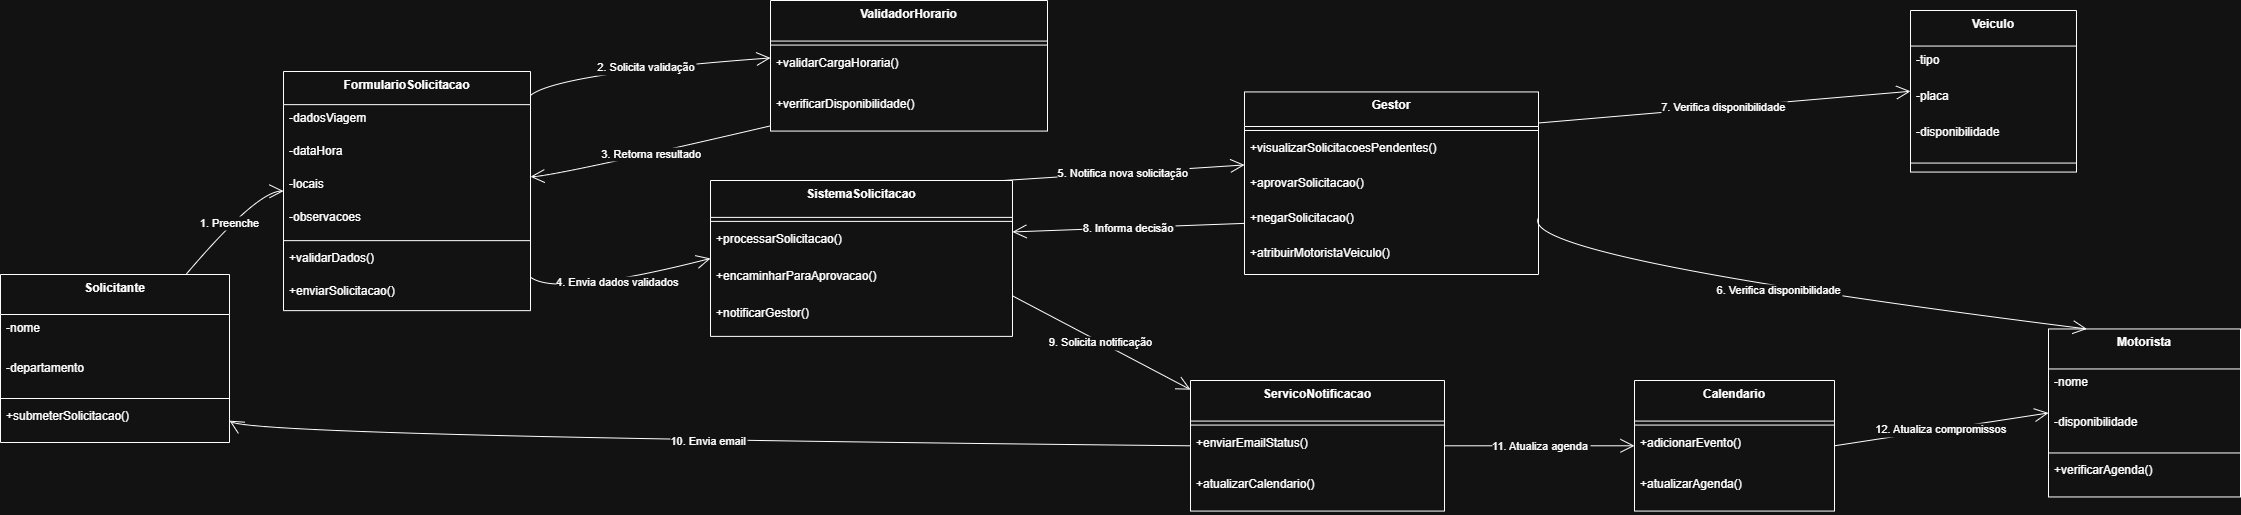

The diagram above was exported from draw.io. Its source (the exported page's mxGraphModel, read from the mxfile embedded in the PNG):
<mxGraphModel dx="2084" dy="1176" grid="1" gridSize="10" guides="1" tooltips="1" connect="1" arrows="1" fold="1" page="1" pageScale="1" pageWidth="827" pageHeight="1169" math="0" shadow="0">
  <root>
    <mxCell id="0" />
    <mxCell id="1" parent="0" />
    <mxCell id="f41anOxhTdi2pnCnQ5Af-1" value="Solicitante" style="swimlane;fontStyle=1;align=center;verticalAlign=top;childLayout=stackLayout;horizontal=1;startSize=40;horizontalStack=0;resizeParent=1;resizeParentMax=0;resizeLast=0;collapsible=0;marginBottom=0;" vertex="1" parent="1">
      <mxGeometry x="10" y="484" width="229" height="168" as="geometry" />
    </mxCell>
    <mxCell id="f41anOxhTdi2pnCnQ5Af-2" value="-nome" style="text;strokeColor=none;fillColor=none;align=left;verticalAlign=top;spacingLeft=4;spacingRight=4;overflow=hidden;rotatable=0;points=[[0,0.5],[1,0.5]];portConstraint=eastwest;" vertex="1" parent="f41anOxhTdi2pnCnQ5Af-1">
      <mxGeometry y="40" width="229" height="40" as="geometry" />
    </mxCell>
    <mxCell id="f41anOxhTdi2pnCnQ5Af-3" value="-departamento" style="text;strokeColor=none;fillColor=none;align=left;verticalAlign=top;spacingLeft=4;spacingRight=4;overflow=hidden;rotatable=0;points=[[0,0.5],[1,0.5]];portConstraint=eastwest;" vertex="1" parent="f41anOxhTdi2pnCnQ5Af-1">
      <mxGeometry y="80" width="229" height="40" as="geometry" />
    </mxCell>
    <mxCell id="f41anOxhTdi2pnCnQ5Af-4" style="line;strokeWidth=1;fillColor=none;align=left;verticalAlign=middle;spacingTop=-1;spacingLeft=3;spacingRight=3;rotatable=0;labelPosition=right;points=[];portConstraint=eastwest;strokeColor=inherit;" vertex="1" parent="f41anOxhTdi2pnCnQ5Af-1">
      <mxGeometry y="120" width="229" height="8" as="geometry" />
    </mxCell>
    <mxCell id="f41anOxhTdi2pnCnQ5Af-5" value="+submeterSolicitacao()" style="text;strokeColor=none;fillColor=none;align=left;verticalAlign=top;spacingLeft=4;spacingRight=4;overflow=hidden;rotatable=0;points=[[0,0.5],[1,0.5]];portConstraint=eastwest;" vertex="1" parent="f41anOxhTdi2pnCnQ5Af-1">
      <mxGeometry y="128" width="229" height="40" as="geometry" />
    </mxCell>
    <mxCell id="f41anOxhTdi2pnCnQ5Af-6" value="FormularioSolicitacao" style="swimlane;fontStyle=1;align=center;verticalAlign=top;childLayout=stackLayout;horizontal=1;startSize=33.142857142857146;horizontalStack=0;resizeParent=1;resizeParentMax=0;resizeLast=0;collapsible=0;marginBottom=0;" vertex="1" parent="1">
      <mxGeometry x="293" y="281" width="247" height="239.14285714285714" as="geometry" />
    </mxCell>
    <mxCell id="f41anOxhTdi2pnCnQ5Af-7" value="-dadosViagem" style="text;strokeColor=none;fillColor=none;align=left;verticalAlign=top;spacingLeft=4;spacingRight=4;overflow=hidden;rotatable=0;points=[[0,0.5],[1,0.5]];portConstraint=eastwest;" vertex="1" parent="f41anOxhTdi2pnCnQ5Af-6">
      <mxGeometry y="33.142857142857146" width="247" height="33" as="geometry" />
    </mxCell>
    <mxCell id="f41anOxhTdi2pnCnQ5Af-8" value="-dataHora" style="text;strokeColor=none;fillColor=none;align=left;verticalAlign=top;spacingLeft=4;spacingRight=4;overflow=hidden;rotatable=0;points=[[0,0.5],[1,0.5]];portConstraint=eastwest;" vertex="1" parent="f41anOxhTdi2pnCnQ5Af-6">
      <mxGeometry y="66.14285714285714" width="247" height="33" as="geometry" />
    </mxCell>
    <mxCell id="f41anOxhTdi2pnCnQ5Af-9" value="-locais" style="text;strokeColor=none;fillColor=none;align=left;verticalAlign=top;spacingLeft=4;spacingRight=4;overflow=hidden;rotatable=0;points=[[0,0.5],[1,0.5]];portConstraint=eastwest;" vertex="1" parent="f41anOxhTdi2pnCnQ5Af-6">
      <mxGeometry y="99.14285714285714" width="247" height="33" as="geometry" />
    </mxCell>
    <mxCell id="f41anOxhTdi2pnCnQ5Af-10" value="-observacoes" style="text;strokeColor=none;fillColor=none;align=left;verticalAlign=top;spacingLeft=4;spacingRight=4;overflow=hidden;rotatable=0;points=[[0,0.5],[1,0.5]];portConstraint=eastwest;" vertex="1" parent="f41anOxhTdi2pnCnQ5Af-6">
      <mxGeometry y="132.14285714285714" width="247" height="33" as="geometry" />
    </mxCell>
    <mxCell id="f41anOxhTdi2pnCnQ5Af-11" style="line;strokeWidth=1;fillColor=none;align=left;verticalAlign=middle;spacingTop=-1;spacingLeft=3;spacingRight=3;rotatable=0;labelPosition=right;points=[];portConstraint=eastwest;strokeColor=inherit;" vertex="1" parent="f41anOxhTdi2pnCnQ5Af-6">
      <mxGeometry y="165.14285714285714" width="247" height="8" as="geometry" />
    </mxCell>
    <mxCell id="f41anOxhTdi2pnCnQ5Af-12" value="+validarDados()" style="text;strokeColor=none;fillColor=none;align=left;verticalAlign=top;spacingLeft=4;spacingRight=4;overflow=hidden;rotatable=0;points=[[0,0.5],[1,0.5]];portConstraint=eastwest;" vertex="1" parent="f41anOxhTdi2pnCnQ5Af-6">
      <mxGeometry y="173.14285714285714" width="247" height="33" as="geometry" />
    </mxCell>
    <mxCell id="f41anOxhTdi2pnCnQ5Af-13" value="+enviarSolicitacao()" style="text;strokeColor=none;fillColor=none;align=left;verticalAlign=top;spacingLeft=4;spacingRight=4;overflow=hidden;rotatable=0;points=[[0,0.5],[1,0.5]];portConstraint=eastwest;" vertex="1" parent="f41anOxhTdi2pnCnQ5Af-6">
      <mxGeometry y="206.14285714285714" width="247" height="33" as="geometry" />
    </mxCell>
    <mxCell id="f41anOxhTdi2pnCnQ5Af-14" value="ValidadorHorario" style="swimlane;fontStyle=1;align=center;verticalAlign=top;childLayout=stackLayout;horizontal=1;startSize=40.57142857142857;horizontalStack=0;resizeParent=1;resizeParentMax=0;resizeLast=0;collapsible=0;marginBottom=0;" vertex="1" parent="1">
      <mxGeometry x="780" y="210" width="277" height="130.57142857142856" as="geometry" />
    </mxCell>
    <mxCell id="f41anOxhTdi2pnCnQ5Af-15" style="line;strokeWidth=1;fillColor=none;align=left;verticalAlign=middle;spacingTop=-1;spacingLeft=3;spacingRight=3;rotatable=0;labelPosition=right;points=[];portConstraint=eastwest;strokeColor=inherit;" vertex="1" parent="f41anOxhTdi2pnCnQ5Af-14">
      <mxGeometry y="40.57142857142857" width="277" height="8" as="geometry" />
    </mxCell>
    <mxCell id="f41anOxhTdi2pnCnQ5Af-16" value="+validarCargaHoraria()" style="text;strokeColor=none;fillColor=none;align=left;verticalAlign=top;spacingLeft=4;spacingRight=4;overflow=hidden;rotatable=0;points=[[0,0.5],[1,0.5]];portConstraint=eastwest;" vertex="1" parent="f41anOxhTdi2pnCnQ5Af-14">
      <mxGeometry y="48.57142857142857" width="277" height="41" as="geometry" />
    </mxCell>
    <mxCell id="f41anOxhTdi2pnCnQ5Af-17" value="+verificarDisponibilidade()" style="text;strokeColor=none;fillColor=none;align=left;verticalAlign=top;spacingLeft=4;spacingRight=4;overflow=hidden;rotatable=0;points=[[0,0.5],[1,0.5]];portConstraint=eastwest;" vertex="1" parent="f41anOxhTdi2pnCnQ5Af-14">
      <mxGeometry y="89.57142857142857" width="277" height="41" as="geometry" />
    </mxCell>
    <mxCell id="f41anOxhTdi2pnCnQ5Af-18" value="SistemaSolicitacao" style="swimlane;fontStyle=1;align=center;verticalAlign=top;childLayout=stackLayout;horizontal=1;startSize=36.888888888888886;horizontalStack=0;resizeParent=1;resizeParentMax=0;resizeLast=0;collapsible=0;marginBottom=0;" vertex="1" parent="1">
      <mxGeometry x="720" y="390" width="302" height="155.88888888888889" as="geometry" />
    </mxCell>
    <mxCell id="f41anOxhTdi2pnCnQ5Af-19" style="line;strokeWidth=1;fillColor=none;align=left;verticalAlign=middle;spacingTop=-1;spacingLeft=3;spacingRight=3;rotatable=0;labelPosition=right;points=[];portConstraint=eastwest;strokeColor=inherit;" vertex="1" parent="f41anOxhTdi2pnCnQ5Af-18">
      <mxGeometry y="36.888888888888886" width="302" height="8" as="geometry" />
    </mxCell>
    <mxCell id="f41anOxhTdi2pnCnQ5Af-20" value="+processarSolicitacao()" style="text;strokeColor=none;fillColor=none;align=left;verticalAlign=top;spacingLeft=4;spacingRight=4;overflow=hidden;rotatable=0;points=[[0,0.5],[1,0.5]];portConstraint=eastwest;" vertex="1" parent="f41anOxhTdi2pnCnQ5Af-18">
      <mxGeometry y="44.888888888888886" width="302" height="37" as="geometry" />
    </mxCell>
    <mxCell id="f41anOxhTdi2pnCnQ5Af-21" value="+encaminharParaAprovacao()" style="text;strokeColor=none;fillColor=none;align=left;verticalAlign=top;spacingLeft=4;spacingRight=4;overflow=hidden;rotatable=0;points=[[0,0.5],[1,0.5]];portConstraint=eastwest;" vertex="1" parent="f41anOxhTdi2pnCnQ5Af-18">
      <mxGeometry y="81.88888888888889" width="302" height="37" as="geometry" />
    </mxCell>
    <mxCell id="f41anOxhTdi2pnCnQ5Af-22" value="+notificarGestor()" style="text;strokeColor=none;fillColor=none;align=left;verticalAlign=top;spacingLeft=4;spacingRight=4;overflow=hidden;rotatable=0;points=[[0,0.5],[1,0.5]];portConstraint=eastwest;" vertex="1" parent="f41anOxhTdi2pnCnQ5Af-18">
      <mxGeometry y="118.88888888888889" width="302" height="37" as="geometry" />
    </mxCell>
    <mxCell id="f41anOxhTdi2pnCnQ5Af-23" value="Gestor" style="swimlane;fontStyle=1;align=center;verticalAlign=top;childLayout=stackLayout;horizontal=1;startSize=34.54545454545455;horizontalStack=0;resizeParent=1;resizeParentMax=0;resizeLast=0;collapsible=0;marginBottom=0;" vertex="1" parent="1">
      <mxGeometry x="1254" y="301.45" width="294" height="182.54545454545456" as="geometry" />
    </mxCell>
    <mxCell id="f41anOxhTdi2pnCnQ5Af-24" style="line;strokeWidth=1;fillColor=none;align=left;verticalAlign=middle;spacingTop=-1;spacingLeft=3;spacingRight=3;rotatable=0;labelPosition=right;points=[];portConstraint=eastwest;strokeColor=inherit;" vertex="1" parent="f41anOxhTdi2pnCnQ5Af-23">
      <mxGeometry y="34.54545454545455" width="294" height="8" as="geometry" />
    </mxCell>
    <mxCell id="f41anOxhTdi2pnCnQ5Af-25" value="+visualizarSolicitacoesPendentes()" style="text;strokeColor=none;fillColor=none;align=left;verticalAlign=top;spacingLeft=4;spacingRight=4;overflow=hidden;rotatable=0;points=[[0,0.5],[1,0.5]];portConstraint=eastwest;" vertex="1" parent="f41anOxhTdi2pnCnQ5Af-23">
      <mxGeometry y="42.54545454545455" width="294" height="35" as="geometry" />
    </mxCell>
    <mxCell id="f41anOxhTdi2pnCnQ5Af-26" value="+aprovarSolicitacao()" style="text;strokeColor=none;fillColor=none;align=left;verticalAlign=top;spacingLeft=4;spacingRight=4;overflow=hidden;rotatable=0;points=[[0,0.5],[1,0.5]];portConstraint=eastwest;" vertex="1" parent="f41anOxhTdi2pnCnQ5Af-23">
      <mxGeometry y="77.54545454545455" width="294" height="35" as="geometry" />
    </mxCell>
    <mxCell id="f41anOxhTdi2pnCnQ5Af-27" value="+negarSolicitacao()" style="text;strokeColor=none;fillColor=none;align=left;verticalAlign=top;spacingLeft=4;spacingRight=4;overflow=hidden;rotatable=0;points=[[0,0.5],[1,0.5]];portConstraint=eastwest;" vertex="1" parent="f41anOxhTdi2pnCnQ5Af-23">
      <mxGeometry y="112.54545454545455" width="294" height="35" as="geometry" />
    </mxCell>
    <mxCell id="f41anOxhTdi2pnCnQ5Af-28" value="+atribuirMotoristaVeiculo()" style="text;strokeColor=none;fillColor=none;align=left;verticalAlign=top;spacingLeft=4;spacingRight=4;overflow=hidden;rotatable=0;points=[[0,0.5],[1,0.5]];portConstraint=eastwest;" vertex="1" parent="f41anOxhTdi2pnCnQ5Af-23">
      <mxGeometry y="147.54545454545456" width="294" height="35" as="geometry" />
    </mxCell>
    <mxCell id="f41anOxhTdi2pnCnQ5Af-29" value="Motorista" style="swimlane;fontStyle=1;align=center;verticalAlign=top;childLayout=stackLayout;horizontal=1;startSize=40;horizontalStack=0;resizeParent=1;resizeParentMax=0;resizeLast=0;collapsible=0;marginBottom=0;" vertex="1" parent="1">
      <mxGeometry x="2058" y="538.46" width="192" height="168" as="geometry" />
    </mxCell>
    <mxCell id="f41anOxhTdi2pnCnQ5Af-30" value="-nome" style="text;strokeColor=none;fillColor=none;align=left;verticalAlign=top;spacingLeft=4;spacingRight=4;overflow=hidden;rotatable=0;points=[[0,0.5],[1,0.5]];portConstraint=eastwest;" vertex="1" parent="f41anOxhTdi2pnCnQ5Af-29">
      <mxGeometry y="40" width="192" height="40" as="geometry" />
    </mxCell>
    <mxCell id="f41anOxhTdi2pnCnQ5Af-31" value="-disponibilidade" style="text;strokeColor=none;fillColor=none;align=left;verticalAlign=top;spacingLeft=4;spacingRight=4;overflow=hidden;rotatable=0;points=[[0,0.5],[1,0.5]];portConstraint=eastwest;" vertex="1" parent="f41anOxhTdi2pnCnQ5Af-29">
      <mxGeometry y="80" width="192" height="40" as="geometry" />
    </mxCell>
    <mxCell id="f41anOxhTdi2pnCnQ5Af-32" style="line;strokeWidth=1;fillColor=none;align=left;verticalAlign=middle;spacingTop=-1;spacingLeft=3;spacingRight=3;rotatable=0;labelPosition=right;points=[];portConstraint=eastwest;strokeColor=inherit;" vertex="1" parent="f41anOxhTdi2pnCnQ5Af-29">
      <mxGeometry y="120" width="192" height="8" as="geometry" />
    </mxCell>
    <mxCell id="f41anOxhTdi2pnCnQ5Af-33" value="+verificarAgenda()" style="text;strokeColor=none;fillColor=none;align=left;verticalAlign=top;spacingLeft=4;spacingRight=4;overflow=hidden;rotatable=0;points=[[0,0.5],[1,0.5]];portConstraint=eastwest;" vertex="1" parent="f41anOxhTdi2pnCnQ5Af-29">
      <mxGeometry y="128" width="192" height="40" as="geometry" />
    </mxCell>
    <mxCell id="f41anOxhTdi2pnCnQ5Af-34" value="Veiculo" style="swimlane;fontStyle=1;align=center;verticalAlign=top;childLayout=stackLayout;horizontal=1;startSize=35.55555555555556;horizontalStack=0;resizeParent=1;resizeParentMax=0;resizeLast=0;collapsible=0;marginBottom=0;" vertex="1" parent="1">
      <mxGeometry x="1920" y="220" width="166" height="161.55555555555554" as="geometry" />
    </mxCell>
    <mxCell id="f41anOxhTdi2pnCnQ5Af-35" value="-tipo" style="text;strokeColor=none;fillColor=none;align=left;verticalAlign=top;spacingLeft=4;spacingRight=4;overflow=hidden;rotatable=0;points=[[0,0.5],[1,0.5]];portConstraint=eastwest;" vertex="1" parent="f41anOxhTdi2pnCnQ5Af-34">
      <mxGeometry y="35.55555555555556" width="166" height="36" as="geometry" />
    </mxCell>
    <mxCell id="f41anOxhTdi2pnCnQ5Af-36" value="-placa" style="text;strokeColor=none;fillColor=none;align=left;verticalAlign=top;spacingLeft=4;spacingRight=4;overflow=hidden;rotatable=0;points=[[0,0.5],[1,0.5]];portConstraint=eastwest;" vertex="1" parent="f41anOxhTdi2pnCnQ5Af-34">
      <mxGeometry y="71.55555555555556" width="166" height="36" as="geometry" />
    </mxCell>
    <mxCell id="f41anOxhTdi2pnCnQ5Af-37" value="-disponibilidade" style="text;strokeColor=none;fillColor=none;align=left;verticalAlign=top;spacingLeft=4;spacingRight=4;overflow=hidden;rotatable=0;points=[[0,0.5],[1,0.5]];portConstraint=eastwest;" vertex="1" parent="f41anOxhTdi2pnCnQ5Af-34">
      <mxGeometry y="107.55555555555556" width="166" height="36" as="geometry" />
    </mxCell>
    <mxCell id="f41anOxhTdi2pnCnQ5Af-38" style="line;strokeWidth=1;fillColor=none;align=left;verticalAlign=middle;spacingTop=-1;spacingLeft=3;spacingRight=3;rotatable=0;labelPosition=right;points=[];portConstraint=eastwest;strokeColor=inherit;" vertex="1" parent="f41anOxhTdi2pnCnQ5Af-34">
      <mxGeometry y="143.55555555555554" width="166" height="18" as="geometry" />
    </mxCell>
    <mxCell id="f41anOxhTdi2pnCnQ5Af-39" value="ServicoNotificacao" style="swimlane;fontStyle=1;align=center;verticalAlign=top;childLayout=stackLayout;horizontal=1;startSize=40.57142857142857;horizontalStack=0;resizeParent=1;resizeParentMax=0;resizeLast=0;collapsible=0;marginBottom=0;" vertex="1" parent="1">
      <mxGeometry x="1200" y="590" width="254" height="130.57142857142856" as="geometry" />
    </mxCell>
    <mxCell id="f41anOxhTdi2pnCnQ5Af-40" style="line;strokeWidth=1;fillColor=none;align=left;verticalAlign=middle;spacingTop=-1;spacingLeft=3;spacingRight=3;rotatable=0;labelPosition=right;points=[];portConstraint=eastwest;strokeColor=inherit;" vertex="1" parent="f41anOxhTdi2pnCnQ5Af-39">
      <mxGeometry y="40.57142857142857" width="254" height="8" as="geometry" />
    </mxCell>
    <mxCell id="f41anOxhTdi2pnCnQ5Af-41" value="+enviarEmailStatus()" style="text;strokeColor=none;fillColor=none;align=left;verticalAlign=top;spacingLeft=4;spacingRight=4;overflow=hidden;rotatable=0;points=[[0,0.5],[1,0.5]];portConstraint=eastwest;" vertex="1" parent="f41anOxhTdi2pnCnQ5Af-39">
      <mxGeometry y="48.57142857142857" width="254" height="41" as="geometry" />
    </mxCell>
    <mxCell id="f41anOxhTdi2pnCnQ5Af-42" value="+atualizarCalendario()" style="text;strokeColor=none;fillColor=none;align=left;verticalAlign=top;spacingLeft=4;spacingRight=4;overflow=hidden;rotatable=0;points=[[0,0.5],[1,0.5]];portConstraint=eastwest;" vertex="1" parent="f41anOxhTdi2pnCnQ5Af-39">
      <mxGeometry y="89.57142857142857" width="254" height="41" as="geometry" />
    </mxCell>
    <mxCell id="f41anOxhTdi2pnCnQ5Af-43" value="Calendario" style="swimlane;fontStyle=1;align=center;verticalAlign=top;childLayout=stackLayout;horizontal=1;startSize=40.57142857142857;horizontalStack=0;resizeParent=1;resizeParentMax=0;resizeLast=0;collapsible=0;marginBottom=0;" vertex="1" parent="1">
      <mxGeometry x="1644" y="590" width="200" height="130.57142857142856" as="geometry" />
    </mxCell>
    <mxCell id="f41anOxhTdi2pnCnQ5Af-44" style="line;strokeWidth=1;fillColor=none;align=left;verticalAlign=middle;spacingTop=-1;spacingLeft=3;spacingRight=3;rotatable=0;labelPosition=right;points=[];portConstraint=eastwest;strokeColor=inherit;" vertex="1" parent="f41anOxhTdi2pnCnQ5Af-43">
      <mxGeometry y="40.57142857142857" width="200" height="8" as="geometry" />
    </mxCell>
    <mxCell id="f41anOxhTdi2pnCnQ5Af-45" value="+adicionarEvento()" style="text;strokeColor=none;fillColor=none;align=left;verticalAlign=top;spacingLeft=4;spacingRight=4;overflow=hidden;rotatable=0;points=[[0,0.5],[1,0.5]];portConstraint=eastwest;" vertex="1" parent="f41anOxhTdi2pnCnQ5Af-43">
      <mxGeometry y="48.57142857142857" width="200" height="41" as="geometry" />
    </mxCell>
    <mxCell id="f41anOxhTdi2pnCnQ5Af-46" value="+atualizarAgenda()" style="text;strokeColor=none;fillColor=none;align=left;verticalAlign=top;spacingLeft=4;spacingRight=4;overflow=hidden;rotatable=0;points=[[0,0.5],[1,0.5]];portConstraint=eastwest;" vertex="1" parent="f41anOxhTdi2pnCnQ5Af-43">
      <mxGeometry y="89.57142857142857" width="200" height="41" as="geometry" />
    </mxCell>
    <mxCell id="f41anOxhTdi2pnCnQ5Af-47" value="1. Preenche" style="curved=1;startArrow=none;endArrow=open;endSize=12;exitX=0.81;exitY=0;entryX=0;entryY=0.5;rounded=0;" edge="1" parent="1" source="f41anOxhTdi2pnCnQ5Af-1" target="f41anOxhTdi2pnCnQ5Af-6">
      <mxGeometry relative="1" as="geometry">
        <Array as="points">
          <mxPoint x="266" y="401" />
        </Array>
      </mxGeometry>
    </mxCell>
    <mxCell id="f41anOxhTdi2pnCnQ5Af-48" value="2. Solicita validação" style="curved=1;startArrow=none;endArrow=open;endSize=12;exitX=1;exitY=0.1;entryX=0;entryY=0.44;rounded=0;" edge="1" parent="1" source="f41anOxhTdi2pnCnQ5Af-6" target="f41anOxhTdi2pnCnQ5Af-14">
      <mxGeometry relative="1" as="geometry">
        <Array as="points">
          <mxPoint x="567" y="283" />
        </Array>
      </mxGeometry>
    </mxCell>
    <mxCell id="f41anOxhTdi2pnCnQ5Af-49" value="3. Retorna resultado" style="curved=1;startArrow=none;endArrow=open;endSize=12;exitX=0;exitY=0.96;entryX=1;entryY=0.44;rounded=0;" edge="1" parent="1" source="f41anOxhTdi2pnCnQ5Af-14" target="f41anOxhTdi2pnCnQ5Af-6">
      <mxGeometry relative="1" as="geometry">
        <Array as="points">
          <mxPoint x="567" y="385" />
        </Array>
      </mxGeometry>
    </mxCell>
    <mxCell id="f41anOxhTdi2pnCnQ5Af-50" value="4. Envia dados validados" style="curved=1;startArrow=none;endArrow=open;endSize=12;exitX=1;exitY=0.86;entryX=0;entryY=0.5;rounded=0;" edge="1" parent="1" source="f41anOxhTdi2pnCnQ5Af-6" target="f41anOxhTdi2pnCnQ5Af-18">
      <mxGeometry relative="1" as="geometry">
        <Array as="points">
          <mxPoint x="567" y="507" />
        </Array>
      </mxGeometry>
    </mxCell>
    <mxCell id="f41anOxhTdi2pnCnQ5Af-51" value="5. Notifica nova solicitação" style="curved=1;startArrow=none;endArrow=open;endSize=12;exitX=0.97;exitY=0;entryX=0;entryY=0.4;rounded=0;" edge="1" parent="1" source="f41anOxhTdi2pnCnQ5Af-18" target="f41anOxhTdi2pnCnQ5Af-23">
      <mxGeometry relative="1" as="geometry">
        <Array as="points" />
      </mxGeometry>
    </mxCell>
    <mxCell id="f41anOxhTdi2pnCnQ5Af-52" value="6. Verifica disponibilidade" style="curved=1;startArrow=none;endArrow=open;endSize=12;exitX=1;exitY=0.69;entryX=0.2;entryY=0;rounded=0;" edge="1" parent="1" source="f41anOxhTdi2pnCnQ5Af-23" target="f41anOxhTdi2pnCnQ5Af-29">
      <mxGeometry relative="1" as="geometry">
        <Array as="points">
          <mxPoint x="1526" y="467" />
        </Array>
      </mxGeometry>
    </mxCell>
    <mxCell id="f41anOxhTdi2pnCnQ5Af-53" value="7. Verifica disponibilidade" style="curved=1;startArrow=none;endArrow=open;endSize=12;exitX=1;exitY=0.17;entryX=0;entryY=0.5;rounded=0;" edge="1" parent="1" source="f41anOxhTdi2pnCnQ5Af-23" target="f41anOxhTdi2pnCnQ5Af-34">
      <mxGeometry relative="1" as="geometry">
        <Array as="points" />
      </mxGeometry>
    </mxCell>
    <mxCell id="f41anOxhTdi2pnCnQ5Af-54" value="8. Informa decisão" style="curved=1;startArrow=none;endArrow=open;endSize=12;exitX=0;exitY=0.72;entryX=1;entryY=0.33;rounded=0;" edge="1" parent="1" source="f41anOxhTdi2pnCnQ5Af-23" target="f41anOxhTdi2pnCnQ5Af-18">
      <mxGeometry relative="1" as="geometry">
        <Array as="points" />
      </mxGeometry>
    </mxCell>
    <mxCell id="f41anOxhTdi2pnCnQ5Af-55" value="9. Solicita notificação" style="curved=1;startArrow=none;endArrow=open;endSize=12;exitX=1;exitY=0.74;entryX=0;entryY=0.07;rounded=0;" edge="1" parent="1" source="f41anOxhTdi2pnCnQ5Af-18" target="f41anOxhTdi2pnCnQ5Af-39">
      <mxGeometry relative="1" as="geometry">
        <Array as="points" />
      </mxGeometry>
    </mxCell>
    <mxCell id="f41anOxhTdi2pnCnQ5Af-56" value="10. Envia email" style="curved=1;startArrow=none;endArrow=open;endSize=12;exitX=0;exitY=0.5;entryX=1;entryY=0.87;rounded=0;" edge="1" parent="1" source="f41anOxhTdi2pnCnQ5Af-39" target="f41anOxhTdi2pnCnQ5Af-1">
      <mxGeometry relative="1" as="geometry">
        <Array as="points">
          <mxPoint x="266" y="646" />
        </Array>
      </mxGeometry>
    </mxCell>
    <mxCell id="f41anOxhTdi2pnCnQ5Af-57" value="11. Atualiza agenda" style="curved=1;startArrow=none;endArrow=open;endSize=12;exitX=1;exitY=0.5;entryX=0;entryY=0.5;rounded=0;" edge="1" parent="1" source="f41anOxhTdi2pnCnQ5Af-39" target="f41anOxhTdi2pnCnQ5Af-43">
      <mxGeometry relative="1" as="geometry">
        <Array as="points" />
      </mxGeometry>
    </mxCell>
    <mxCell id="f41anOxhTdi2pnCnQ5Af-58" value="12. Atualiza compromissos" style="curved=1;startArrow=none;endArrow=open;endSize=12;exitX=1;exitY=0.5;entryX=0;entryY=0.5;rounded=0;" edge="1" parent="1" source="f41anOxhTdi2pnCnQ5Af-43" target="f41anOxhTdi2pnCnQ5Af-29">
      <mxGeometry relative="1" as="geometry">
        <Array as="points" />
      </mxGeometry>
    </mxCell>
  </root>
</mxGraphModel>